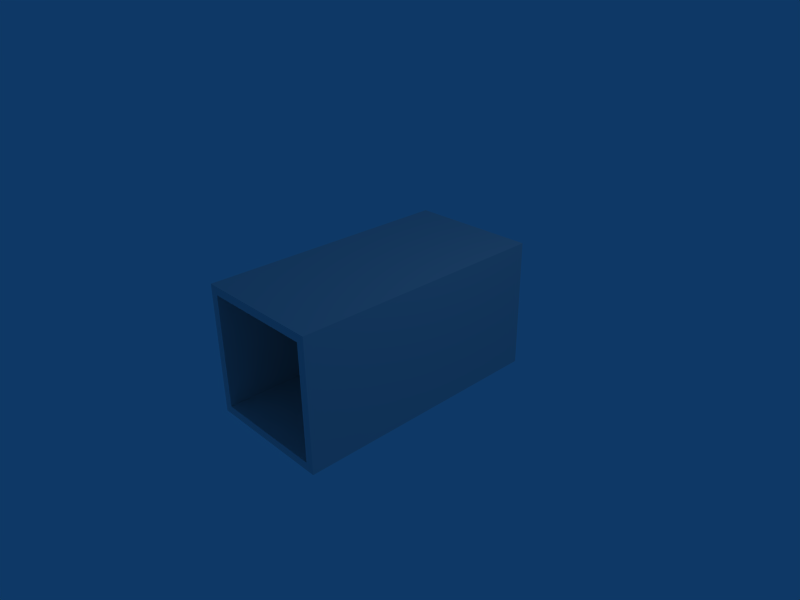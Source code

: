 # Source: SteelFrame1b.blend  (saved by Blender 2.45.0; exported with 4.5.12 LTS)
import bpy
from mathutils import Matrix  # noqa: F401  (used for matrix-valued properties, if any)

bpy.ops.wm.read_factory_settings(use_empty=True)
scene = bpy.context.scene
scene.name = 'Scene'

# ---- collections
col_collection_1 = bpy.data.collections.new('Collection 1'); scene.collection.children.link(col_collection_1)

# ---- materials (node trees are filled in below, after node groups)
mat_material_001 = bpy.data.materials.new('Material.001')
mat_material_001.alpha_threshold = 0.0
mat_material_001.roughness = 0.5
mat_material_001.line_color = (0.0, 0.0, 0.0, 1.0)

# ---- material node trees

# ---- world
world_world = bpy.data.worlds.new('World'); scene.world = world_world
world_world.color = (0.05656, 0.2208, 0.4)
world_world.use_sun_shadow = False
world_world.sun_shadow_jitter_overblur = 0.0
world_world.cycles.sampling_method = 'MANUAL'
world_world.cycles.sample_map_resolution = 256

# ---- cameras
cam_camera = bpy.data.cameras.new('Camera')
cam_camera.passepartout_alpha = 0.2
cam_camera.clip_end = 100.0
cam_camera.lens = 35.0
cam_camera.ortho_scale = 7.314
cam_camera.show_passepartout = False
cam_camera.show_safe_areas = True
cam_camera.dof.focus_distance = 0.0
cam_camera.dof.aperture_fstop = 128.0

# ---- lights
light_spot = bpy.data.lights.new('Spot', 'POINT')
light_spot.transmission_factor = 0.0
light_spot.cutoff_distance = 30.0
light_spot.energy = 100.0
light_spot.shadow_buffer_clip_start = 1.001
light_spot.shadow_soft_size = 1.0
light_spot.shadow_maximum_resolution = 0.006
light_spot.use_absolute_resolution = True
light_spot.cycles.use_multiple_importance_sampling = False

# ---- meshes
me_plane = bpy.data.meshes.new('Plane')
me_plane.from_pydata([(1.0, 1.0, 4.127e-08), (1.0, -1.0, -4.127e-08), (-1.0, -1.0, -4.127e-08), (-1.0, 1.0, 4.127e-08), (-0.875, 0.875, 3.611e-08), (-0.875, -0.875, -3.611e-08), (0.875, -0.875, -3.611e-08), (0.875, 0.875, 3.611e-08), (0.875, 0.875, 2.0), (0.875, -0.875, 2.0), (-0.875, -0.875, 2.0), (-0.875, 0.875, 2.0), (-1.0, 1.0, 2.0), (-1.0, -1.0, 2.0), (1.0, -1.0, 2.0), (1.0, 1.0, 2.0), (0.875, 0.875, -2.0), (0.875, -0.875, -2.0), (-0.875, -0.875, -2.0), (-0.875, 0.875, -2.0), (-1.0, 1.0, -2.0), (-1.0, -1.0, -2.0), (1.0, -1.0, -2.0), (1.0, 1.0, -2.0), (1.0, -1.0, 0.6667), (1.0, -1.0, 1.333), (1.0, 1.0, 0.6667), (1.0, 1.0, 1.333), (-1.0, 1.0, 0.6667), (-1.0, 1.0, 1.333), (-1.0, -1.0, 0.6667), (-1.0, -1.0, 1.333), (1.0, 1.0, -0.6667), (1.0, 1.0, -1.333), (1.0, -1.0, -0.6667), (1.0, -1.0, -1.333), (-1.0, 1.0, -0.6667), (-1.0, 1.0, -1.333), (-1.0, -1.0, -0.6667), (-1.0, -1.0, -1.333), (0.875, -0.875, -0.6667), (0.875, -0.875, -1.333), (0.875, 0.875, -0.6667), (0.875, 0.875, -1.333), (-0.875, 0.875, -0.6667), (-0.875, 0.875, -1.333), (-0.875, -0.875, -0.6667), (-0.875, -0.875, -1.333), (0.875, 0.875, 0.6667), (0.875, 0.875, 1.333), (0.875, -0.875, 0.6667), (0.875, -0.875, 1.333), (-0.875, -0.875, 0.6667), (-0.875, -0.875, 1.333), (-0.875, 0.875, 0.6667), (-0.875, 0.875, 1.333), (0.0, -0.875, -3.611e-08), (0.0, -1.0, -4.127e-08), (-1.192e-07, -1.0, 2.0), (0.0, -0.875, 2.0), (-1.192e-07, -1.0, -2.0), (0.0, -0.875, -2.0), (0.0, -1.0, 0.6667), (0.0, -1.0, 1.333), (0.0, -1.0, -0.6667), (0.0, -1.0, -1.333), (0.0, -0.875, -0.6667), (0.0, -0.875, -1.333), (0.0, -0.875, 0.6667), (0.0, -0.875, 1.333), (-0.875, 3.576e-07, 7.105e-15), (-1.0, 2.98e-07, 1.066e-14), (-1.0, 2.384e-07, 2.0), (-0.875, 2.98e-07, 2.0), (-1.0, 3.576e-07, -2.0), (-0.875, 4.172e-07, -2.0), (-1.0, 2.384e-07, 0.6667), (-1.0, 2.384e-07, 1.333), (-1.0, 2.384e-07, -0.6667), (-1.0, 3.576e-07, -1.333), (-0.875, 3.576e-07, -0.6667), (-0.875, 4.172e-07, -1.333), (-0.875, 3.576e-07, 0.6667), (-0.875, 2.98e-07, 1.333), (0.875, -5.96e-08, 0.0), (1.0, -5.96e-08, 0.0), (1.0, -1.192e-07, 2.0), (0.875, -1.192e-07, 2.0), (1.0, 5.96e-08, -2.0), (0.875, 0.0, -2.0), (1.0, 0.0, 0.6667), (1.0, -1.192e-07, 1.333), (1.0, 5.96e-08, -1.333), (1.0, -5.96e-08, -0.6667), (0.875, -5.96e-08, -0.6667), (0.875, 0.0, -1.333), (0.875, -5.96e-08, 0.6667), (0.875, -1.192e-07, 1.333), (1.788e-07, 0.875, 3.611e-08), (1.788e-07, 1.0, 4.127e-08), (1.788e-07, 1.0, 2.0), (1.788e-07, 0.875, 2.0), (1.788e-07, 1.0, -2.0), (1.788e-07, 0.875, -2.0), (1.788e-07, 1.0, 1.333), (1.788e-07, 1.0, 0.6667), (1.788e-07, 1.0, -0.6667), (1.788e-07, 1.0, -1.333), (1.788e-07, 0.875, -0.6667), (1.788e-07, 0.875, -1.333), (1.788e-07, 0.875, 0.6667), (1.788e-07, 0.875, 1.333)], [], [(13, 58, 59, 10), (58, 14, 9, 59), (22, 60, 61, 17), (60, 21, 18, 61), (24, 62, 57, 1), (62, 30, 2, 57), (25, 63, 62, 24), (63, 31, 30, 62), (14, 58, 63, 25), (58, 13, 31, 63), (38, 64, 57, 2), (64, 34, 1, 57), (39, 65, 64, 38), (65, 35, 34, 64), (21, 60, 65, 39), (60, 22, 35, 65), (40, 66, 56, 6), (66, 46, 5, 56), (41, 67, 66, 40), (67, 47, 46, 66), (17, 61, 67, 41), (61, 18, 47, 67), (52, 68, 56, 5), (68, 50, 6, 56), (53, 69, 68, 52), (69, 51, 50, 68), (10, 59, 69, 53), (59, 9, 51, 69), (12, 72, 73, 11), (72, 13, 10, 73), (21, 74, 75, 18), (74, 20, 19, 75), (30, 76, 71, 2), (76, 28, 3, 71), (31, 77, 76, 30), (77, 29, 28, 76), (13, 72, 77, 31), (72, 12, 29, 77), (36, 78, 71, 3), (78, 38, 2, 71), (37, 79, 78, 36), (79, 39, 38, 78), (20, 74, 79, 37), (74, 21, 39, 79), (46, 80, 70, 5), (80, 44, 4, 70), (47, 81, 80, 46), (81, 45, 44, 80), (18, 75, 81, 47), (75, 19, 45, 81), (54, 82, 70, 4), (82, 52, 5, 70), (55, 83, 82, 54), (83, 53, 52, 82), (11, 73, 83, 55), (73, 10, 53, 83), (14, 86, 87, 9), (86, 15, 8, 87), (23, 88, 89, 16), (88, 22, 17, 89), (85, 0, 26, 90), (90, 24, 1, 85), (27, 91, 90, 26), (91, 25, 24, 90), (15, 86, 91, 27), (86, 14, 25, 91), (33, 92, 88, 23), (92, 35, 22, 88), (32, 93, 92, 33), (93, 34, 35, 92), (0, 85, 93, 32), (85, 1, 34, 93), (42, 94, 84, 7), (94, 40, 6, 84), (43, 95, 94, 42), (95, 41, 40, 94), (16, 89, 95, 43), (89, 17, 41, 95), (50, 96, 84, 6), (96, 48, 7, 84), (51, 97, 96, 50), (97, 49, 48, 96), (9, 87, 97, 51), (87, 8, 49, 97), (11, 101, 100, 12), (101, 8, 15, 100), (16, 103, 102, 23), (103, 19, 20, 102), (27, 104, 100, 15), (104, 29, 12, 100), (26, 105, 104, 27), (105, 28, 29, 104), (0, 99, 105, 26), (99, 3, 28, 105), (99, 0, 32, 106), (106, 36, 3, 99), (33, 107, 106, 32), (107, 37, 36, 106), (23, 102, 107, 33), (102, 20, 37, 107), (44, 108, 98, 4), (108, 42, 7, 98), (45, 109, 108, 44), (109, 43, 42, 108), (19, 103, 109, 45), (103, 16, 43, 109), (48, 110, 98, 7), (110, 54, 4, 98), (49, 111, 110, 48), (111, 55, 54, 110), (8, 101, 111, 49), (101, 11, 55, 111)])
_uv = me_plane.uv_layers.new(name='Steel Frame 1')
_uv.uv.foreach_set('vector', [1.0, 1.0, 1.0, 0.5, 0.0, 0.5, 0.0, 1.0, 1.0, 0.5, 1.0, 0.0, 0.0, 0.0, 0.0, 0.5, 0.0, 1.0, 0.5, 1.0, 0.5, 0.0, 0.0, 0.0, 0.5, 1.0, 1.0, 1.0, 1.0, 0.0, 0.5, 0.0, 0.3333, 1.0, 0.3333, 0.5, 0.0, 0.5, 0.0, 1.0, 0.3333, 0.5, 0.3333, 0.0, 0.0, 0.0, 0.0, 0.5, 0.6667, 1.0, 0.6667, 0.5, 0.3333, 0.5, 0.3333, 1.0, 0.6667, 0.5, 0.6667, 0.0, 0.3333, 0.0, 0.3333, 0.5, 1.0, 1.0, 1.0, 0.5, 0.6667, 0.5, 0.6667, 1.0, 1.0, 0.5, 1.0, 0.0, 0.6667, 0.0, 0.6667, 0.5, 0.3333, 1.0, 0.3333, 0.5, -2.118e-22, 0.5, 0.0, 1.0, 0.3333, 0.5, 0.3333, 0.0, 0.0, 0.0, -2.118e-22, 0.5, 0.6667, 1.0, 0.6667, 0.5, 0.3333, 0.5, 0.3333, 1.0, 0.6667, 0.5, 0.6667, 0.0, 0.3333, 0.0, 0.3333, 0.5, 1.0, 1.0, 1.0, 0.5, 0.6667, 0.5, 0.6667, 1.0, 1.0, 0.5, 1.0, 0.0, 0.6667, 0.0, 0.6667, 0.5, 0.3333, 1.0, 0.3333, 0.5, 0.0, 0.5, 0.0, 1.0, 0.3333, 0.5, 0.3333, 0.0, 0.0, 0.0, 0.0, 0.5, 0.6667, 1.0, 0.6667, 0.5, 0.3333, 0.5, 0.3333, 1.0, 0.6667, 0.5, 0.6667, 0.0, 0.3333, 0.0, 0.3333, 0.5, 1.0, 1.0, 1.0, 0.5, 0.6667, 0.5, 0.6667, 1.0, 1.0, 0.5, 1.0, 0.0, 0.6667, 0.0, 0.6667, 0.5, 0.3333, 1.0, 0.3333, 0.5, 0.0, 0.5, 0.0, 1.0, 0.3333, 0.5, 0.3333, 0.0, 0.0, 0.0, 0.0, 0.5, 0.6667, 1.0, 0.6667, 0.5, 0.3333, 0.5, 0.3333, 1.0, 0.6667, 0.5, 0.6667, 0.0, 0.3333, 0.0, 0.3333, 0.5, 1.0, 1.0, 1.0, 0.5, 0.6667, 0.5, 0.6667, 1.0, 1.0, 0.5, 1.0, 0.0, 0.6667, 0.0, 0.6667, 0.5, 1.0, 1.0, 1.0, 0.5, 0.0, 0.5, 0.0, 1.0, 1.0, 0.5, 1.0, 0.0, 0.0, 0.0, 0.0, 0.5, 0.0, 1.0, 0.5, 1.0, 0.5, 0.0, 0.0, 0.0, 0.5, 1.0, 1.0, 1.0, 1.0, 0.0, 0.5, 0.0, 0.3333, 1.0, 0.3333, 0.5, 0.0, 0.5, 0.0, 1.0, 0.3333, 0.5, 0.3333, -1.987e-08, 0.0, 0.0, 0.0, 0.5, 0.6667, 1.0, 0.6667, 0.5, 0.3333, 0.5, 0.3333, 1.0, 0.6667, 0.5, 0.6667, 1.987e-08, 0.3333, -1.987e-08, 0.3333, 0.5, 1.0, 1.0, 1.0, 0.5, 0.6667, 0.5, 0.6667, 1.0, 1.0, 0.5, 1.0, 0.0, 0.6667, 1.987e-08, 0.6667, 0.5, 0.3333, 1.0, 0.3333, 0.5, 1.776e-15, 0.5, 0.0, 1.0, 0.3333, 0.5, 0.3333, -9.934e-09, 0.0, 0.0, 1.776e-15, 0.5, 0.6667, 1.0, 0.6667, 0.5, 0.3333, 0.5, 0.3333, 1.0, 0.6667, 0.5, 0.6667, 9.934e-09, 0.3333, -9.934e-09, 0.3333, 0.5, 1.0, 1.0, 1.0, 0.5, 0.6667, 0.5, 0.6667, 1.0, 1.0, 0.5, 1.0, 0.0, 0.6667, 9.934e-09, 0.6667, 0.5, 0.3333, 1.0, 0.3333, 0.5, 2.03e-15, 0.5, 0.0, 1.0, 0.3333, 0.5, 0.3333, 1.135e-08, 0.0, 0.0, 2.03e-15, 0.5, 0.6667, 1.0, 0.6667, 0.5, 0.3333, 0.5, 0.3333, 1.0, 0.6667, 0.5, 0.6667, -1.135e-08, 0.3333, 1.135e-08, 0.3333, 0.5, 1.0, 1.0, 1.0, 0.5, 0.6667, 0.5, 0.6667, 1.0, 1.0, 0.5, 1.0, 0.0, 0.6667, -1.135e-08, 0.6667, 0.5, 0.3333, 1.0, 0.3333, 0.5, 0.0, 0.5, 0.0, 1.0, 0.3333, 0.5, 0.3333, 1.135e-08, 0.0, 0.0, 0.0, 0.5, 0.6667, 1.0, 0.6667, 0.5, 0.3333, 0.5, 0.3333, 1.0, 0.6667, 0.5, 0.6667, -1.135e-08, 0.3333, 1.135e-08, 0.3333, 0.5, 1.0, 1.0, 1.0, 0.5, 0.6667, 0.5, 0.6667, 1.0, 1.0, 0.5, 1.0, 0.0, 0.6667, -1.135e-08, 0.6667, 0.5, 1.0, 1.0, 1.0, 0.5, 0.0, 0.5, 0.0, 1.0, 1.0, 0.5, 1.0, 0.0, 0.0, 0.0, 0.0, 0.5, 0.0, 1.0, 0.5, 1.0, 0.5, 0.0, 0.0, 0.0, 0.5, 1.0, 1.0, 1.0, 1.0, 0.0, 0.5, 0.0, 0.0, 0.5, 0.0, 1.0, 0.3333, 1.0, 0.3333, 0.5, 0.3333, 0.5, 0.3333, 1.987e-08, 0.0, 0.0, 0.0, 0.5, 0.6667, 1.0, 0.6667, 0.5, 0.3333, 0.5, 0.3333, 1.0, 0.6667, 0.5, 0.6667, -1.987e-08, 0.3333, 1.987e-08, 0.3333, 0.5, 1.0, 1.0, 1.0, 0.5, 0.6667, 0.5, 0.6667, 1.0, 1.0, 0.5, 1.0, 0.0, 0.6667, -1.987e-08, 0.6667, 0.5, 0.6667, -9.934e-09, 0.6667, 0.5, 1.0, 0.5, 1.0, 0.0, 0.6667, 0.5, 0.6667, 1.0, 1.0, 1.0, 1.0, 0.5, 0.3333, 9.934e-09, 0.3333, 0.5, 0.6667, 0.5, 0.6667, -9.934e-09, 0.3333, 0.5, 0.3333, 1.0, 0.6667, 1.0, 0.6667, 0.5, 0.0, 0.0, -3.553e-15, 0.5, 0.3333, 0.5, 0.3333, 9.934e-09, -3.553e-15, 0.5, 0.0, 1.0, 0.3333, 1.0, 0.3333, 0.5, 0.3333, 1.0, 0.3333, 0.5, 0.0, 0.5, 0.0, 1.0, 0.3333, 0.5, 0.3333, -1.135e-08, 0.0, 0.0, 0.0, 0.5, 0.6667, 1.0, 0.6667, 0.5, 0.3333, 0.5, 0.3333, 1.0, 0.6667, 0.5, 0.6667, 1.135e-08, 0.3333, -1.135e-08, 0.3333, 0.5, 1.0, 1.0, 1.0, 0.5, 0.6667, 0.5, 0.6667, 1.0, 1.0, 0.5, 1.0, 0.0, 0.6667, 1.135e-08, 0.6667, 0.5, 0.3333, 1.0, 0.3333, 0.5, 0.0, 0.5, 0.0, 1.0, 0.3333, 0.5, 0.3333, -1.135e-08, 0.0, 0.0, 0.0, 0.5, 0.6667, 1.0, 0.6667, 0.5, 0.3333, 0.5, 0.3333, 1.0, 0.6667, 0.5, 0.6667, 1.135e-08, 0.3333, -1.135e-08, 0.3333, 0.5, 1.0, 1.0, 1.0, 0.5, 0.6667, 0.5, 0.6667, 1.0, 1.0, 0.5, 1.0, 0.0, 0.6667, 1.135e-08, 0.6667, 0.5, 0.0, 1.0, 0.5, 1.0, 0.5, 4.768e-07, 0.0, 0.0, 0.5, 1.0, 1.0, 1.0, 1.0, 0.0, 0.5, 4.768e-07, 1.0, 1.0, 1.0, 0.5, 0.0, 0.5, 0.0, 1.0, 1.0, 0.5, 1.0, 0.0, 0.0, 0.0, 0.0, 0.5, 0.6667, 0.0, 0.6667, 0.5, 1.0, 0.5, 1.0, 0.0, 0.6667, 0.5, 0.6667, 1.0, 1.0, 1.0, 1.0, 0.5, 0.3333, 0.0, 0.3333, 0.5, 0.6667, 0.5, 0.6667, 0.0, 0.3333, 0.5, 0.3333, 1.0, 0.6667, 1.0, 0.6667, 0.5, 0.0, 0.0, -8.882e-16, 0.5, 0.3333, 0.5, 0.3333, 0.0, -8.882e-16, 0.5, 0.0, 1.0, 0.3333, 1.0, 0.3333, 0.5, 8.882e-16, 0.5, 0.0, 1.0, 0.3333, 1.0, 0.3333, 0.5, 0.3333, 0.5, 0.3333, 0.0, 0.0, 0.0, 8.882e-16, 0.5, 0.6667, 1.0, 0.6667, 0.5, 0.3333, 0.5, 0.3333, 1.0, 0.6667, 0.5, 0.6667, 0.0, 0.3333, 0.0, 0.3333, 0.5, 1.0, 1.0, 1.0, 0.5, 0.6667, 0.5, 0.6667, 1.0, 1.0, 0.5, 1.0, 0.0, 0.6667, 0.0, 0.6667, 0.5, 0.3333, 1.0, 0.3333, 0.5, 8.882e-16, 0.5, 0.0, 1.0, 0.3333, 0.5, 0.3333, 0.0, 0.0, 0.0, 8.882e-16, 0.5, 0.6667, 1.0, 0.6667, 0.5, 0.3333, 0.5, 0.3333, 1.0, 0.6667, 0.5, 0.6667, 0.0, 0.3333, 0.0, 0.3333, 0.5, 1.0, 1.0, 1.0, 0.5, 0.6667, 0.5, 0.6667, 1.0, 1.0, 0.5, 1.0, 0.0, 0.6667, 0.0, 0.6667, 0.5, 0.3333, 1.0, 0.3333, 0.5, -8.882e-16, 0.5, 0.0, 1.0, 0.3333, 0.5, 0.3333, 0.0, 0.0, 0.0, -8.882e-16, 0.5, 0.6667, 1.0, 0.6667, 0.5, 0.3333, 0.5, 0.3333, 1.0, 0.6667, 0.5, 0.6667, 0.0, 0.3333, 0.0, 0.3333, 0.5, 1.0, 1.0, 1.0, 0.5, 0.6667, 0.5, 0.6667, 1.0, 1.0, 0.5, 1.0, 0.0, 0.6667, 0.0, 0.6667, 0.5])
me_plane.materials.append(mat_material_001)
me_plane.use_remesh_preserve_volume = False
me_plane.use_remesh_preserve_attributes = False
me_plane.use_mirror_vertex_groups = False
me_plane.update()

# ---- objects
ob_steelframe1 = bpy.data.objects.new('SteelFrame1', me_plane)
ob_lamp = bpy.data.objects.new('Lamp', light_spot)
ob_camera = bpy.data.objects.new('Camera', cam_camera)

# ---- transforms, parenting, visibility, modifiers, constraints
ob_steelframe1.location = (0.0, 0.0, 0.0)
ob_steelframe1.rotation_euler = (1.571, -0.0, -0.0)
ob_steelframe1.lock_rotations_4d = False
ob_steelframe1.empty_display_type = 'ARROWS'
ob_steelframe1.color = (0.0, 0.0, 0.0, 1.0)
ob_steelframe1.lineart.crease_threshold = 0.0
ob_lamp.location = (4.076, 1.005, 5.904)
ob_lamp.rotation_euler = (0.6503, 0.05522, 1.866)
ob_lamp.lock_rotations_4d = False
ob_lamp.empty_display_type = 'ARROWS'
ob_lamp.color = (0.0, 0.0, 0.0, 0.0)
ob_lamp.lineart.crease_threshold = 0.0
ob_camera.location = (7.481, -6.508, 5.344)
ob_camera.rotation_euler = (1.109, 0.01082, 0.8149)
ob_camera.lock_rotations_4d = False
ob_camera.empty_display_type = 'ARROWS'
ob_camera.color = (0.0, 0.0, 0.0, 0.0)
ob_camera.display_type = 'WIRE'
ob_camera.lineart.crease_threshold = 0.0

# ---- collection membership
col_collection_1.objects.link(ob_steelframe1)
col_collection_1.objects.link(ob_lamp)
col_collection_1.objects.link(ob_camera)

# ---- scene / render settings (as saved in the file)
scene.camera = ob_camera
scene.frame_start = 1; scene.frame_end = 250; scene.frame_set(1)
scene.render.engine = 'BLENDER_EEVEE_NEXT'
scene.render.image_settings.file_format = 'JPEG'
scene.render.image_settings.color_mode = 'RGB'
scene.render.image_settings.compression = 90
scene.render.resolution_x = 800
scene.render.resolution_y = 600
scene.render.pixel_aspect_x = 100.0
scene.render.pixel_aspect_y = 100.0
scene.render.fps = 25
scene.render.dither_intensity = 0.0
scene.render.use_compositing = False
scene.render.use_sequencer = False
scene.render.bake_margin = 2
scene.render.bake_bias = 0.0
scene.render.use_stamp_time = False
scene.render.use_stamp_date = False
scene.render.use_stamp_frame = False
scene.render.use_stamp_camera = False
scene.render.use_stamp_scene = False
scene.render.use_stamp_filename = False
scene.render.use_stamp_render_time = False
scene.render.stamp_font_size = 0
scene.cycles.use_denoising = False
scene.cycles.samples = 10
scene.cycles.sampling_pattern = 'TABULATED_SOBOL'
scene.cycles.light_sampling_threshold = 0.0
scene.cycles.use_adaptive_sampling = False
scene.cycles.use_light_tree = False
scene.cycles.blur_glossy = 0.0
scene.cycles.volume_bounces = 1
scene.cycles.pixel_filter_type = 'GAUSSIAN'
scene.cycles.sample_clamp_indirect = 0.0
scene.view_settings.view_transform = 'Raw'
bpy.context.view_layer.update()

